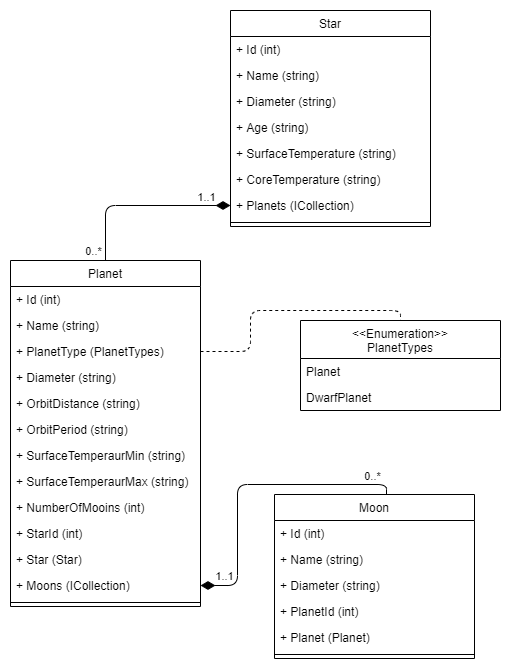

The diagram above was exported from draw.io. Its source (the exported page's mxGraphModel, read from the mxfile embedded in the PNG):
<mxGraphModel dx="685" dy="626" grid="1" gridSize="10" guides="1" tooltips="1" connect="1" arrows="1" fold="1" page="1" pageScale="1" pageWidth="827" pageHeight="1169" math="0" shadow="0">
  <root>
    <mxCell id="WIyWlLk6GJQsqaUBKTNV-0" />
    <mxCell id="WIyWlLk6GJQsqaUBKTNV-1" parent="WIyWlLk6GJQsqaUBKTNV-0" />
    <mxCell id="zkfFHV4jXpPFQw0GAbJ--0" value="Planet" style="swimlane;fontStyle=0;align=center;verticalAlign=top;childLayout=stackLayout;horizontal=1;startSize=26;horizontalStack=0;resizeParent=1;resizeLast=0;collapsible=1;marginBottom=0;rounded=0;shadow=0;strokeWidth=1;" parent="WIyWlLk6GJQsqaUBKTNV-1" vertex="1">
      <mxGeometry x="150" y="350" width="190" height="346" as="geometry">
        <mxRectangle x="230" y="140" width="160" height="26" as="alternateBounds" />
      </mxGeometry>
    </mxCell>
    <mxCell id="zkfFHV4jXpPFQw0GAbJ--1" value="+ Id (int)" style="text;align=left;verticalAlign=top;spacingLeft=4;spacingRight=4;overflow=hidden;rotatable=0;points=[[0,0.5],[1,0.5]];portConstraint=eastwest;" parent="zkfFHV4jXpPFQw0GAbJ--0" vertex="1">
      <mxGeometry y="26" width="190" height="26" as="geometry" />
    </mxCell>
    <mxCell id="zkfFHV4jXpPFQw0GAbJ--2" value="+ Name (string)" style="text;align=left;verticalAlign=top;spacingLeft=4;spacingRight=4;overflow=hidden;rotatable=0;points=[[0,0.5],[1,0.5]];portConstraint=eastwest;rounded=0;shadow=0;html=0;" parent="zkfFHV4jXpPFQw0GAbJ--0" vertex="1">
      <mxGeometry y="52" width="190" height="26" as="geometry" />
    </mxCell>
    <mxCell id="zkfFHV4jXpPFQw0GAbJ--3" value="+ PlanetType (PlanetTypes)" style="text;align=left;verticalAlign=top;spacingLeft=4;spacingRight=4;overflow=hidden;rotatable=0;points=[[0,0.5],[1,0.5]];portConstraint=eastwest;rounded=0;shadow=0;html=0;" parent="zkfFHV4jXpPFQw0GAbJ--0" vertex="1">
      <mxGeometry y="78" width="190" height="26" as="geometry" />
    </mxCell>
    <mxCell id="qjdb0sXJ_N8p3GBNXL_I-1" value="+ Diameter (string)" style="text;align=left;verticalAlign=top;spacingLeft=4;spacingRight=4;overflow=hidden;rotatable=0;points=[[0,0.5],[1,0.5]];portConstraint=eastwest;rounded=0;shadow=0;html=0;" vertex="1" parent="zkfFHV4jXpPFQw0GAbJ--0">
      <mxGeometry y="104" width="190" height="26" as="geometry" />
    </mxCell>
    <mxCell id="qjdb0sXJ_N8p3GBNXL_I-3" value="+ OrbitDistance (string)" style="text;align=left;verticalAlign=top;spacingLeft=4;spacingRight=4;overflow=hidden;rotatable=0;points=[[0,0.5],[1,0.5]];portConstraint=eastwest;rounded=0;shadow=0;html=0;" vertex="1" parent="zkfFHV4jXpPFQw0GAbJ--0">
      <mxGeometry y="130" width="190" height="26" as="geometry" />
    </mxCell>
    <mxCell id="qjdb0sXJ_N8p3GBNXL_I-4" value="+ OrbitPeriod (string)" style="text;align=left;verticalAlign=top;spacingLeft=4;spacingRight=4;overflow=hidden;rotatable=0;points=[[0,0.5],[1,0.5]];portConstraint=eastwest;rounded=0;shadow=0;html=0;" vertex="1" parent="zkfFHV4jXpPFQw0GAbJ--0">
      <mxGeometry y="156" width="190" height="26" as="geometry" />
    </mxCell>
    <mxCell id="qjdb0sXJ_N8p3GBNXL_I-5" value="+ SurfaceTemperaurMin (string)" style="text;align=left;verticalAlign=top;spacingLeft=4;spacingRight=4;overflow=hidden;rotatable=0;points=[[0,0.5],[1,0.5]];portConstraint=eastwest;rounded=0;shadow=0;html=0;" vertex="1" parent="zkfFHV4jXpPFQw0GAbJ--0">
      <mxGeometry y="182" width="190" height="26" as="geometry" />
    </mxCell>
    <mxCell id="qjdb0sXJ_N8p3GBNXL_I-6" value="+ SurfaceTemperaurMax (string)" style="text;align=left;verticalAlign=top;spacingLeft=4;spacingRight=4;overflow=hidden;rotatable=0;points=[[0,0.5],[1,0.5]];portConstraint=eastwest;rounded=0;shadow=0;html=0;" vertex="1" parent="zkfFHV4jXpPFQw0GAbJ--0">
      <mxGeometry y="208" width="190" height="26" as="geometry" />
    </mxCell>
    <mxCell id="qjdb0sXJ_N8p3GBNXL_I-7" value="+ NumberOfMooins (int)" style="text;align=left;verticalAlign=top;spacingLeft=4;spacingRight=4;overflow=hidden;rotatable=0;points=[[0,0.5],[1,0.5]];portConstraint=eastwest;rounded=0;shadow=0;html=0;" vertex="1" parent="zkfFHV4jXpPFQw0GAbJ--0">
      <mxGeometry y="234" width="190" height="26" as="geometry" />
    </mxCell>
    <mxCell id="qjdb0sXJ_N8p3GBNXL_I-9" value="+ StarId (int)" style="text;align=left;verticalAlign=top;spacingLeft=4;spacingRight=4;overflow=hidden;rotatable=0;points=[[0,0.5],[1,0.5]];portConstraint=eastwest;rounded=0;shadow=0;html=0;" vertex="1" parent="zkfFHV4jXpPFQw0GAbJ--0">
      <mxGeometry y="260" width="190" height="26" as="geometry" />
    </mxCell>
    <mxCell id="qjdb0sXJ_N8p3GBNXL_I-8" value="+ Star (Star)" style="text;align=left;verticalAlign=top;spacingLeft=4;spacingRight=4;overflow=hidden;rotatable=0;points=[[0,0.5],[1,0.5]];portConstraint=eastwest;rounded=0;shadow=0;html=0;" vertex="1" parent="zkfFHV4jXpPFQw0GAbJ--0">
      <mxGeometry y="286" width="190" height="26" as="geometry" />
    </mxCell>
    <mxCell id="qjdb0sXJ_N8p3GBNXL_I-10" value="+ Moons (ICollection)" style="text;align=left;verticalAlign=top;spacingLeft=4;spacingRight=4;overflow=hidden;rotatable=0;points=[[0,0.5],[1,0.5]];portConstraint=eastwest;rounded=0;shadow=0;html=0;" vertex="1" parent="zkfFHV4jXpPFQw0GAbJ--0">
      <mxGeometry y="312" width="190" height="26" as="geometry" />
    </mxCell>
    <mxCell id="zkfFHV4jXpPFQw0GAbJ--4" value="" style="line;html=1;strokeWidth=1;align=left;verticalAlign=middle;spacingTop=-1;spacingLeft=3;spacingRight=3;rotatable=0;labelPosition=right;points=[];portConstraint=eastwest;" parent="zkfFHV4jXpPFQw0GAbJ--0" vertex="1">
      <mxGeometry y="338" width="190" height="8" as="geometry" />
    </mxCell>
    <mxCell id="zkfFHV4jXpPFQw0GAbJ--6" value="Star" style="swimlane;fontStyle=0;align=center;verticalAlign=top;childLayout=stackLayout;horizontal=1;startSize=26;horizontalStack=0;resizeParent=1;resizeLast=0;collapsible=1;marginBottom=0;rounded=0;shadow=0;strokeWidth=1;" parent="WIyWlLk6GJQsqaUBKTNV-1" vertex="1">
      <mxGeometry x="370" y="100" width="200" height="216" as="geometry">
        <mxRectangle x="130" y="380" width="160" height="26" as="alternateBounds" />
      </mxGeometry>
    </mxCell>
    <mxCell id="zkfFHV4jXpPFQw0GAbJ--7" value="+ Id (int)" style="text;align=left;verticalAlign=top;spacingLeft=4;spacingRight=4;overflow=hidden;rotatable=0;points=[[0,0.5],[1,0.5]];portConstraint=eastwest;" parent="zkfFHV4jXpPFQw0GAbJ--6" vertex="1">
      <mxGeometry y="26" width="200" height="26" as="geometry" />
    </mxCell>
    <mxCell id="zkfFHV4jXpPFQw0GAbJ--8" value="+ Name (string)" style="text;align=left;verticalAlign=top;spacingLeft=4;spacingRight=4;overflow=hidden;rotatable=0;points=[[0,0.5],[1,0.5]];portConstraint=eastwest;rounded=0;shadow=0;html=0;" parent="zkfFHV4jXpPFQw0GAbJ--6" vertex="1">
      <mxGeometry y="52" width="200" height="26" as="geometry" />
    </mxCell>
    <mxCell id="qjdb0sXJ_N8p3GBNXL_I-11" value="+ Diameter (string)" style="text;align=left;verticalAlign=top;spacingLeft=4;spacingRight=4;overflow=hidden;rotatable=0;points=[[0,0.5],[1,0.5]];portConstraint=eastwest;rounded=0;shadow=0;html=0;" vertex="1" parent="zkfFHV4jXpPFQw0GAbJ--6">
      <mxGeometry y="78" width="200" height="26" as="geometry" />
    </mxCell>
    <mxCell id="qjdb0sXJ_N8p3GBNXL_I-12" value="+ Age (string)" style="text;align=left;verticalAlign=top;spacingLeft=4;spacingRight=4;overflow=hidden;rotatable=0;points=[[0,0.5],[1,0.5]];portConstraint=eastwest;rounded=0;shadow=0;html=0;" vertex="1" parent="zkfFHV4jXpPFQw0GAbJ--6">
      <mxGeometry y="104" width="200" height="26" as="geometry" />
    </mxCell>
    <mxCell id="qjdb0sXJ_N8p3GBNXL_I-13" value="+ SurfaceTemperature (string)" style="text;align=left;verticalAlign=top;spacingLeft=4;spacingRight=4;overflow=hidden;rotatable=0;points=[[0,0.5],[1,0.5]];portConstraint=eastwest;rounded=0;shadow=0;html=0;" vertex="1" parent="zkfFHV4jXpPFQw0GAbJ--6">
      <mxGeometry y="130" width="200" height="26" as="geometry" />
    </mxCell>
    <mxCell id="qjdb0sXJ_N8p3GBNXL_I-14" value="+ CoreTemperature (string)" style="text;align=left;verticalAlign=top;spacingLeft=4;spacingRight=4;overflow=hidden;rotatable=0;points=[[0,0.5],[1,0.5]];portConstraint=eastwest;rounded=0;shadow=0;html=0;" vertex="1" parent="zkfFHV4jXpPFQw0GAbJ--6">
      <mxGeometry y="156" width="200" height="26" as="geometry" />
    </mxCell>
    <mxCell id="qjdb0sXJ_N8p3GBNXL_I-15" value="+ Planets (ICollection)" style="text;align=left;verticalAlign=top;spacingLeft=4;spacingRight=4;overflow=hidden;rotatable=0;points=[[0,0.5],[1,0.5]];portConstraint=eastwest;rounded=0;shadow=0;html=0;" vertex="1" parent="zkfFHV4jXpPFQw0GAbJ--6">
      <mxGeometry y="182" width="200" height="26" as="geometry" />
    </mxCell>
    <mxCell id="zkfFHV4jXpPFQw0GAbJ--9" value="" style="line;html=1;strokeWidth=1;align=left;verticalAlign=middle;spacingTop=-1;spacingLeft=3;spacingRight=3;rotatable=0;labelPosition=right;points=[];portConstraint=eastwest;" parent="zkfFHV4jXpPFQw0GAbJ--6" vertex="1">
      <mxGeometry y="208" width="200" height="8" as="geometry" />
    </mxCell>
    <mxCell id="qjdb0sXJ_N8p3GBNXL_I-23" value="" style="endArrow=diamondThin;html=1;fontSize=11;entryX=0;entryY=0.5;entryDx=0;entryDy=0;exitX=0.5;exitY=0;exitDx=0;exitDy=0;edgeStyle=orthogonalEdgeStyle;startArrow=none;startFill=0;endFill=1;endSize=12;" edge="1" parent="WIyWlLk6GJQsqaUBKTNV-1" source="zkfFHV4jXpPFQw0GAbJ--0" target="qjdb0sXJ_N8p3GBNXL_I-15">
      <mxGeometry width="50" height="50" relative="1" as="geometry">
        <mxPoint x="260" y="340" as="sourcePoint" />
        <mxPoint x="310" y="290" as="targetPoint" />
      </mxGeometry>
    </mxCell>
    <mxCell id="qjdb0sXJ_N8p3GBNXL_I-24" value="1..1" style="edgeLabel;html=1;align=center;verticalAlign=middle;resizable=0;points=[];fontSize=11;" vertex="1" connectable="0" parent="qjdb0sXJ_N8p3GBNXL_I-23">
      <mxGeometry x="0.8" y="1" relative="1" as="geometry">
        <mxPoint x="-7" y="-8" as="offset" />
      </mxGeometry>
    </mxCell>
    <mxCell id="qjdb0sXJ_N8p3GBNXL_I-25" value="0..*" style="edgeLabel;html=1;align=center;verticalAlign=middle;resizable=0;points=[];fontSize=11;" vertex="1" connectable="0" parent="qjdb0sXJ_N8p3GBNXL_I-23">
      <mxGeometry x="-0.78" y="1" relative="1" as="geometry">
        <mxPoint x="-12" y="10" as="offset" />
      </mxGeometry>
    </mxCell>
    <mxCell id="qjdb0sXJ_N8p3GBNXL_I-26" value="Moon" style="swimlane;fontStyle=0;align=center;verticalAlign=top;childLayout=stackLayout;horizontal=1;startSize=26;horizontalStack=0;resizeParent=1;resizeLast=0;collapsible=1;marginBottom=0;rounded=0;shadow=0;strokeWidth=1;" vertex="1" parent="WIyWlLk6GJQsqaUBKTNV-1">
      <mxGeometry x="414" y="584" width="200" height="164" as="geometry">
        <mxRectangle x="130" y="380" width="160" height="26" as="alternateBounds" />
      </mxGeometry>
    </mxCell>
    <mxCell id="qjdb0sXJ_N8p3GBNXL_I-27" value="+ Id (int)" style="text;align=left;verticalAlign=top;spacingLeft=4;spacingRight=4;overflow=hidden;rotatable=0;points=[[0,0.5],[1,0.5]];portConstraint=eastwest;" vertex="1" parent="qjdb0sXJ_N8p3GBNXL_I-26">
      <mxGeometry y="26" width="200" height="26" as="geometry" />
    </mxCell>
    <mxCell id="qjdb0sXJ_N8p3GBNXL_I-28" value="+ Name (string)" style="text;align=left;verticalAlign=top;spacingLeft=4;spacingRight=4;overflow=hidden;rotatable=0;points=[[0,0.5],[1,0.5]];portConstraint=eastwest;rounded=0;shadow=0;html=0;" vertex="1" parent="qjdb0sXJ_N8p3GBNXL_I-26">
      <mxGeometry y="52" width="200" height="26" as="geometry" />
    </mxCell>
    <mxCell id="qjdb0sXJ_N8p3GBNXL_I-29" value="+ Diameter (string)" style="text;align=left;verticalAlign=top;spacingLeft=4;spacingRight=4;overflow=hidden;rotatable=0;points=[[0,0.5],[1,0.5]];portConstraint=eastwest;rounded=0;shadow=0;html=0;" vertex="1" parent="qjdb0sXJ_N8p3GBNXL_I-26">
      <mxGeometry y="78" width="200" height="26" as="geometry" />
    </mxCell>
    <mxCell id="qjdb0sXJ_N8p3GBNXL_I-44" value="+ PlanetId (int)" style="text;align=left;verticalAlign=top;spacingLeft=4;spacingRight=4;overflow=hidden;rotatable=0;points=[[0,0.5],[1,0.5]];portConstraint=eastwest;rounded=0;shadow=0;html=0;" vertex="1" parent="qjdb0sXJ_N8p3GBNXL_I-26">
      <mxGeometry y="104" width="200" height="26" as="geometry" />
    </mxCell>
    <mxCell id="qjdb0sXJ_N8p3GBNXL_I-45" value="+ Planet (Planet)" style="text;align=left;verticalAlign=top;spacingLeft=4;spacingRight=4;overflow=hidden;rotatable=0;points=[[0,0.5],[1,0.5]];portConstraint=eastwest;rounded=0;shadow=0;html=0;" vertex="1" parent="qjdb0sXJ_N8p3GBNXL_I-26">
      <mxGeometry y="130" width="200" height="26" as="geometry" />
    </mxCell>
    <mxCell id="qjdb0sXJ_N8p3GBNXL_I-34" value="" style="line;html=1;strokeWidth=1;align=left;verticalAlign=middle;spacingTop=-1;spacingLeft=3;spacingRight=3;rotatable=0;labelPosition=right;points=[];portConstraint=eastwest;" vertex="1" parent="qjdb0sXJ_N8p3GBNXL_I-26">
      <mxGeometry y="156" width="200" height="8" as="geometry" />
    </mxCell>
    <mxCell id="qjdb0sXJ_N8p3GBNXL_I-35" value="" style="endArrow=diamondThin;html=1;fontSize=11;exitX=0.56;exitY=0;exitDx=0;exitDy=0;edgeStyle=orthogonalEdgeStyle;startArrow=none;startFill=0;endFill=1;endSize=12;entryX=1;entryY=0.5;entryDx=0;entryDy=0;exitPerimeter=0;" edge="1" parent="WIyWlLk6GJQsqaUBKTNV-1" source="qjdb0sXJ_N8p3GBNXL_I-26" target="qjdb0sXJ_N8p3GBNXL_I-10">
      <mxGeometry width="50" height="50" relative="1" as="geometry">
        <mxPoint x="255" y="360" as="sourcePoint" />
        <mxPoint x="410" y="540" as="targetPoint" />
      </mxGeometry>
    </mxCell>
    <mxCell id="qjdb0sXJ_N8p3GBNXL_I-36" value="1..1" style="edgeLabel;html=1;align=center;verticalAlign=middle;resizable=0;points=[];fontSize=11;" vertex="1" connectable="0" parent="qjdb0sXJ_N8p3GBNXL_I-35">
      <mxGeometry x="0.8" y="1" relative="1" as="geometry">
        <mxPoint x="-7" y="-11" as="offset" />
      </mxGeometry>
    </mxCell>
    <mxCell id="qjdb0sXJ_N8p3GBNXL_I-37" value="0..*" style="edgeLabel;html=1;align=center;verticalAlign=middle;resizable=0;points=[];fontSize=11;" vertex="1" connectable="0" parent="qjdb0sXJ_N8p3GBNXL_I-35">
      <mxGeometry x="-0.78" y="1" relative="1" as="geometry">
        <mxPoint x="8" y="-10" as="offset" />
      </mxGeometry>
    </mxCell>
    <mxCell id="qjdb0sXJ_N8p3GBNXL_I-38" value="&lt;&lt;Enumeration&gt;&gt;&#10;PlanetTypes" style="swimlane;fontStyle=0;align=center;verticalAlign=top;childLayout=stackLayout;horizontal=1;startSize=38;horizontalStack=0;resizeParent=1;resizeLast=0;collapsible=1;marginBottom=0;rounded=0;shadow=0;strokeWidth=1;" vertex="1" parent="WIyWlLk6GJQsqaUBKTNV-1">
      <mxGeometry x="440" y="410" width="200" height="90" as="geometry">
        <mxRectangle x="130" y="380" width="160" height="26" as="alternateBounds" />
      </mxGeometry>
    </mxCell>
    <mxCell id="qjdb0sXJ_N8p3GBNXL_I-39" value="Planet" style="text;align=left;verticalAlign=top;spacingLeft=4;spacingRight=4;overflow=hidden;rotatable=0;points=[[0,0.5],[1,0.5]];portConstraint=eastwest;" vertex="1" parent="qjdb0sXJ_N8p3GBNXL_I-38">
      <mxGeometry y="38" width="200" height="26" as="geometry" />
    </mxCell>
    <mxCell id="qjdb0sXJ_N8p3GBNXL_I-40" value="DwarfPlanet" style="text;align=left;verticalAlign=top;spacingLeft=4;spacingRight=4;overflow=hidden;rotatable=0;points=[[0,0.5],[1,0.5]];portConstraint=eastwest;rounded=0;shadow=0;html=0;" vertex="1" parent="qjdb0sXJ_N8p3GBNXL_I-38">
      <mxGeometry y="64" width="200" height="26" as="geometry" />
    </mxCell>
    <mxCell id="qjdb0sXJ_N8p3GBNXL_I-43" value="" style="endArrow=none;dashed=1;html=1;fontSize=11;exitX=1;exitY=0.5;exitDx=0;exitDy=0;entryX=0.5;entryY=0;entryDx=0;entryDy=0;edgeStyle=orthogonalEdgeStyle;" edge="1" parent="WIyWlLk6GJQsqaUBKTNV-1" source="zkfFHV4jXpPFQw0GAbJ--3" target="qjdb0sXJ_N8p3GBNXL_I-38">
      <mxGeometry width="50" height="50" relative="1" as="geometry">
        <mxPoint x="380" y="440" as="sourcePoint" />
        <mxPoint x="430" y="390" as="targetPoint" />
      </mxGeometry>
    </mxCell>
  </root>
</mxGraphModel>